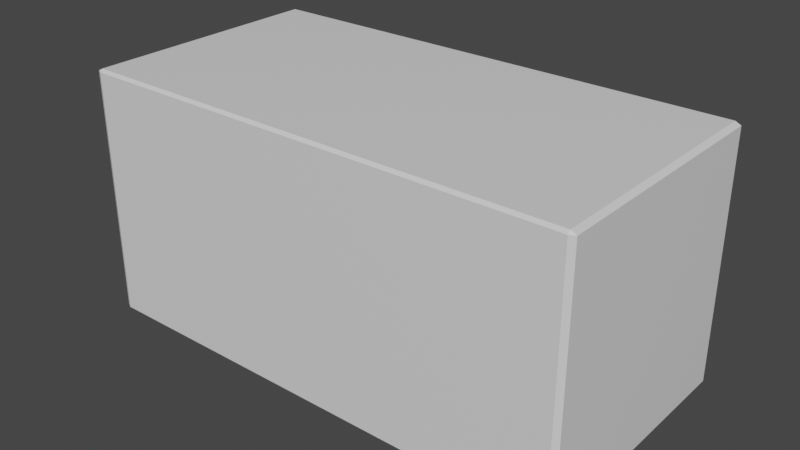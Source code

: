 # Source: 4X2X2Brick.blend  (saved by Blender 2.93.21; exported with 4.5.12 LTS)
import bpy
from mathutils import Matrix  # noqa: F401  (used for matrix-valued properties, if any)

bpy.ops.wm.read_factory_settings(use_empty=True)
scene = bpy.context.scene
scene.name = 'Scene'

# ---- collections
col_collection = bpy.data.collections.new('Collection'); scene.collection.children.link(col_collection)

# ---- materials (node trees are filled in below, after node groups)
mat_material = bpy.data.materials.new('Material')
mat_material.alpha_threshold = 0.0
mat_material.use_transparent_shadow = False
mat_material.line_color = (0.0, 0.0, 0.0, 1.0)

# ---- material node trees
mat_material.use_nodes = True; mat_material.node_tree.nodes.clear()
_N = mat_material.node_tree.nodes; _L = mat_material.node_tree.links
n0 = _N.new('ShaderNodeOutputMaterial'); n0.name = 'Material Output'; n0.location = (300, 300)
n1 = _N.new('ShaderNodeBsdfPrincipled'); n1.name = 'Principled BSDF'; n1.location = (10, 300)
n1.distribution = 'GGX'
n1.subsurface_method = 'BURLEY'
n1.inputs[2].default_value = 0.4
n1.inputs[3].default_value = 1.45
n1.inputs[27].default_value = (0.0, 0.0, 0.0, 1.0)
n1.inputs[28].default_value = 1.0
_L.new(n1.outputs[0], n0.inputs[0])
n0.is_active_output = True

# ---- world
world_world = bpy.data.worlds.new('World'); scene.world = world_world
world_world.use_nodes = True; world_world.node_tree.nodes.clear()
_N = world_world.node_tree.nodes; _L = world_world.node_tree.links
n0 = _N.new('ShaderNodeOutputWorld'); n0.name = 'World Output'; n0.location = (300, 300)
n1 = _N.new('ShaderNodeBackground'); n1.name = 'Background'; n1.location = (10, 300)
n1.inputs[0].default_value = (0.05088, 0.05088, 0.05088, 1.0)
_L.new(n1.outputs[0], n0.inputs[0])
n0.is_active_output = True
world_world.color = (0.05088, 0.05088, 0.05088)
world_world.use_sun_shadow = False
world_world.sun_shadow_jitter_overblur = 0.0

# ---- meshes
me_cube = bpy.data.meshes.new('Cube')
me_cube.from_pydata([(0.9779, 1.0, 0.9779), (0.9779, 0.9779, 1.0), (1.0, 0.9779, 0.9779), (0.9779, 0.9779, -1.0), (0.9779, 1.0, -0.9779), (1.0, 0.9779, -0.9779), (1.0, -0.9779, 0.9779), (0.9779, -0.9779, 1.0), (0.9779, -1.0, 0.9779), (1.0, -0.9779, -0.9779), (0.9779, -1.0, -0.9779), (0.9779, -0.9779, -1.0), (-0.9779, 1.0, 0.9779), (-1.0, 0.9779, 0.9779), (-0.9779, 0.9779, 1.0), (-1.0, 0.9779, -0.9779), (-0.9779, 1.0, -0.9779), (-0.9779, 0.9779, -1.0), (-1.0, -0.9779, 0.9779), (-0.9779, -1.0, 0.9779), (-0.9779, -0.9779, 1.0), (-0.9779, -0.9779, -1.0), (-0.9779, -1.0, -0.9779), (-1.0, -0.9779, -0.9779)], [], [(17, 3, 11, 21), (23, 18, 13, 15), (10, 8, 19, 22), (1, 14, 20, 7), (5, 2, 6, 9), (0, 1, 2), (3, 4, 5), (6, 7, 8), (9, 10, 11), (12, 13, 14), (15, 16, 17), (18, 19, 20), (21, 22, 23), (17, 21, 23, 15), (3, 17, 16, 4), (2, 5, 4, 0), (22, 19, 18, 23), (8, 10, 9, 6), (12, 16, 15, 13), (7, 20, 19, 8), (1, 7, 6, 2), (21, 11, 10, 22), (20, 14, 13, 18), (14, 1, 0, 12), (11, 3, 5, 9), (16, 12, 0, 4)])
_uv = me_cube.uv_layers.new(name='UVMap')
_uv.uv.foreach_set('vector', [0.1278, 0.5028, 0.3722, 0.5028, 0.3722, 0.7472, 0.1278, 0.7472, 0.3778, 0.002763, 0.6222, 0.002763, 0.6222, 0.2472, 0.3778, 0.2472, 0.3778, 0.7528, 0.6222, 0.7528, 0.6222, 0.9972, 0.3778, 0.9972, 0.6278, 0.5028, 0.8722, 0.5028, 0.8722, 0.7472, 0.6278, 0.7472, 0.3778, 0.5028, 0.6222, 0.5028, 0.6222, 0.7472, 0.3778, 0.7472, 0.6222, 0.4972, 0.625, 0.4972, 0.6222, 0.5, 0.3722, 0.5028, 0.3722, 0.5, 0.375, 0.5028, 0.6222, 0.7472, 0.625, 0.7472, 0.6222, 0.75, 0.3778, 0.75, 0.375, 0.7528, 0.375, 0.7528, 0.6222, 0.25, 0.6222, 0.25, 0.625, 0.2472, 0.3778, 0.2472, 0.3778, 0.25, 0.375, 0.2472, 0.6222, 0.002763, 0.6222, 0.0, 0.625, 0.002763, 0.1278, 0.7472, 0.1278, 0.75, 0.125, 0.7472, 0.1278, 0.5028, 0.1278, 0.7472, 0.125, 0.7472, 0.125, 0.5028, 0.3722, 0.5028, 0.1278, 0.5028, 0.1278, 0.5, 0.3722, 0.5, 0.6222, 0.5028, 0.3778, 0.5028, 0.3778, 0.4972, 0.6222, 0.4972, 0.3778, 0.0, 0.6222, 0.0, 0.6222, 0.002763, 0.3778, 0.002763, 0.6222, 0.7528, 0.3778, 0.7528, 0.3778, 0.7472, 0.6222, 0.7472, 0.6222, 0.2528, 0.3778, 0.2528, 0.3778, 0.2472, 0.6222, 0.2472, 0.625, 0.7528, 0.625, 0.9972, 0.6222, 0.9972, 0.6222, 0.7528, 0.6278, 0.5028, 0.6278, 0.7472, 0.6222, 0.7472, 0.6222, 0.5028, 0.1278, 0.7472, 0.3722, 0.7472, 0.3722, 0.75, 0.1278, 0.75, 0.625, 0.002763, 0.625, 0.2472, 0.6222, 0.2472, 0.6222, 0.002763, 0.625, 0.2528, 0.625, 0.4972, 0.6222, 0.4972, 0.6222, 0.2528, 0.3722, 0.7472, 0.3722, 0.5028, 0.3778, 0.5028, 0.3778, 0.7472, 0.3778, 0.2528, 0.6222, 0.2528, 0.6222, 0.4972, 0.3778, 0.4972])
me_cube.materials.append(mat_material)
me_cube.use_remesh_preserve_volume = False
me_cube.use_remesh_preserve_attributes = False
me_cube.use_mirror_vertex_groups = False
me_cube.update()

# ---- objects
ob_cube = bpy.data.objects.new('Cube', me_cube)

# ---- transforms, parenting, visibility, modifiers, constraints
ob_cube.location = (0.0, 0.0, 0.0)
ob_cube.scale = (0.4, 0.2, 0.2)
ob_cube.lock_rotations_4d = False
ob_cube.empty_display_type = 'ARROWS'
ob_cube.lineart.crease_threshold = 0.0

# ---- collection membership
col_collection.objects.link(ob_cube)

# ---- scene / render settings (as saved in the file)
scene.frame_start = 1; scene.frame_end = 250; scene.frame_set(1)
scene.render.engine = 'BLENDER_EEVEE_NEXT'
scene.cycles.use_denoising = False
scene.cycles.samples = 128
scene.cycles.sampling_pattern = 'TABULATED_SOBOL'
scene.cycles.use_adaptive_sampling = False
scene.cycles.use_light_tree = False
scene.view_settings.view_transform = 'Filmic'
bpy.context.view_layer.update()

# ---- added for rendering (the .blend has no active camera and no usable light): camera, sun
cam_auto = bpy.data.cameras.new('AutoCamera')
cam_auto.lens = 50.0
cam_auto.sensor_width = 36.0
cam_auto.clip_end = 1000.0
ob_auto_camera = bpy.data.objects.new('AutoCamera', cam_auto)
scene.collection.objects.link(ob_auto_camera)
ob_auto_camera.location = (0.906531, -1.08784, 0.725225)
ob_auto_camera.rotation_euler = (1.09748, -7.21219e-08, 0.694738)
scene.camera = ob_auto_camera
light_auto_sun = bpy.data.lights.new('AutoSun', 'SUN')
light_auto_sun.energy = 3.0
light_auto_sun.angle = 0.0523599
ob_auto_sun = bpy.data.objects.new('AutoSun', light_auto_sun)
scene.collection.objects.link(ob_auto_sun)
ob_auto_sun.rotation_euler = (0.872665, 0.174533, 0.523599)
bpy.context.view_layer.update()
